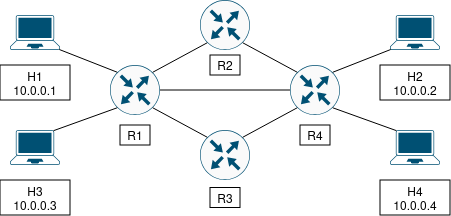

The diagram above was exported from draw.io. Its source (the exported page's mxGraphModel, read from the mxfile embedded in the PNG):
<mxGraphModel dx="1037" dy="499" grid="1" gridSize="10" guides="1" tooltips="1" connect="1" arrows="1" fold="1" page="1" pageScale="1" pageWidth="827" pageHeight="1169" math="0" shadow="0">
  <root>
    <mxCell id="0" />
    <mxCell id="1" parent="0" />
    <mxCell id="rW8NilpTAmEKZug-d9Bo-27" parent="1" style="sketch=0;points=[[0.5,0,0],[1,0.5,0],[0.5,1,0],[0,0.5,0],[0.145,0.145,0],[0.8555,0.145,0],[0.855,0.8555,0],[0.145,0.855,0]];verticalLabelPosition=bottom;html=1;verticalAlign=top;aspect=fixed;align=center;pointerEvents=1;shape=mxgraph.cisco19.rect;prIcon=router;fillColor=#FAFAFA;strokeColor=#005073;" value="" vertex="1">
      <mxGeometry height="50" width="50" x="200" y="410" as="geometry" />
    </mxCell>
    <mxCell id="rW8NilpTAmEKZug-d9Bo-28" parent="1" style="sketch=0;points=[[0.5,0,0],[1,0.5,0],[0.5,1,0],[0,0.5,0],[0.145,0.145,0],[0.8555,0.145,0],[0.855,0.8555,0],[0.145,0.855,0]];verticalLabelPosition=bottom;html=1;verticalAlign=top;aspect=fixed;align=center;pointerEvents=1;shape=mxgraph.cisco19.rect;prIcon=router;fillColor=#FAFAFA;strokeColor=#005073;" value="" vertex="1">
      <mxGeometry height="50" width="50" x="290" y="345" as="geometry" />
    </mxCell>
    <mxCell id="rW8NilpTAmEKZug-d9Bo-29" parent="1" style="sketch=0;points=[[0.5,0,0],[1,0.5,0],[0.5,1,0],[0,0.5,0],[0.145,0.145,0],[0.8555,0.145,0],[0.855,0.8555,0],[0.145,0.855,0]];verticalLabelPosition=bottom;html=1;verticalAlign=top;aspect=fixed;align=center;pointerEvents=1;shape=mxgraph.cisco19.rect;prIcon=router;fillColor=#FAFAFA;strokeColor=#005073;" value="" vertex="1">
      <mxGeometry height="50" width="50" x="290" y="475" as="geometry" />
    </mxCell>
    <mxCell id="rW8NilpTAmEKZug-d9Bo-30" parent="1" style="sketch=0;points=[[0.5,0,0],[1,0.5,0],[0.5,1,0],[0,0.5,0],[0.145,0.145,0],[0.8555,0.145,0],[0.855,0.8555,0],[0.145,0.855,0]];verticalLabelPosition=bottom;html=1;verticalAlign=top;aspect=fixed;align=center;pointerEvents=1;shape=mxgraph.cisco19.rect;prIcon=router;fillColor=#FAFAFA;strokeColor=#005073;" value="" vertex="1">
      <mxGeometry height="50" width="50" x="380" y="410" as="geometry" />
    </mxCell>
    <mxCell id="rW8NilpTAmEKZug-d9Bo-46" parent="1" style="points=[[0.13,0.02,0],[0.5,0,0],[0.87,0.02,0],[0.885,0.4,0],[0.985,0.985,0],[0.5,1,0],[0.015,0.985,0],[0.115,0.4,0]];verticalLabelPosition=bottom;sketch=0;html=1;verticalAlign=top;aspect=fixed;align=center;pointerEvents=1;shape=mxgraph.cisco19.laptop;fillColor=#005073;strokeColor=none;" value="" vertex="1">
      <mxGeometry height="35" width="50" x="100" y="360" as="geometry" />
    </mxCell>
    <mxCell id="rW8NilpTAmEKZug-d9Bo-47" parent="1" style="points=[[0.13,0.02,0],[0.5,0,0],[0.87,0.02,0],[0.885,0.4,0],[0.985,0.985,0],[0.5,1,0],[0.015,0.985,0],[0.115,0.4,0]];verticalLabelPosition=bottom;sketch=0;html=1;verticalAlign=top;aspect=fixed;align=center;pointerEvents=1;shape=mxgraph.cisco19.laptop;fillColor=#005073;strokeColor=none;" value="" vertex="1">
      <mxGeometry height="35" width="50" x="100" y="475" as="geometry" />
    </mxCell>
    <mxCell id="rW8NilpTAmEKZug-d9Bo-51" parent="1" style="points=[[0.13,0.02,0],[0.5,0,0],[0.87,0.02,0],[0.885,0.4,0],[0.985,0.985,0],[0.5,1,0],[0.015,0.985,0],[0.115,0.4,0]];verticalLabelPosition=bottom;sketch=0;html=1;verticalAlign=top;aspect=fixed;align=center;pointerEvents=1;shape=mxgraph.cisco19.laptop;fillColor=#005073;strokeColor=none;" value="" vertex="1">
      <mxGeometry height="35" width="50" x="480" y="360" as="geometry" />
    </mxCell>
    <mxCell id="NRiMBJPDoAjxx0D7wPFD-1" parent="1" style="points=[[0.13,0.02,0],[0.5,0,0],[0.87,0.02,0],[0.885,0.4,0],[0.985,0.985,0],[0.5,1,0],[0.015,0.985,0],[0.115,0.4,0]];verticalLabelPosition=bottom;sketch=0;html=1;verticalAlign=top;aspect=fixed;align=center;pointerEvents=1;shape=mxgraph.cisco19.laptop;fillColor=#005073;strokeColor=none;" value="" vertex="1">
      <mxGeometry height="35" width="50" x="480" y="475" as="geometry" />
    </mxCell>
    <mxCell id="NRiMBJPDoAjxx0D7wPFD-4" edge="1" parent="1" source="rW8NilpTAmEKZug-d9Bo-27" style="endArrow=none;html=1;rounded=0;exitX=1;exitY=0.5;exitDx=0;exitDy=0;exitPerimeter=0;entryX=0;entryY=0.5;entryDx=0;entryDy=0;entryPerimeter=0;" target="rW8NilpTAmEKZug-d9Bo-30" value="">
      <mxGeometry height="50" relative="1" width="50" as="geometry">
        <mxPoint x="260" y="490" as="sourcePoint" />
        <mxPoint x="317" y="522" as="targetPoint" />
      </mxGeometry>
    </mxCell>
    <mxCell id="NRiMBJPDoAjxx0D7wPFD-5" edge="1" parent="1" source="rW8NilpTAmEKZug-d9Bo-47" style="endArrow=none;html=1;rounded=0;exitX=0.87;exitY=0.02;exitDx=0;exitDy=0;exitPerimeter=0;entryX=0.145;entryY=0.855;entryDx=0;entryDy=0;entryPerimeter=0;" target="rW8NilpTAmEKZug-d9Bo-27" value="">
      <mxGeometry height="50" relative="1" width="50" as="geometry">
        <mxPoint x="280" y="450" as="sourcePoint" />
        <mxPoint x="440" y="450" as="targetPoint" />
      </mxGeometry>
    </mxCell>
    <mxCell id="NRiMBJPDoAjxx0D7wPFD-6" edge="1" parent="1" source="NRiMBJPDoAjxx0D7wPFD-1" style="endArrow=none;html=1;rounded=0;exitX=0.13;exitY=0.02;exitDx=0;exitDy=0;exitPerimeter=0;entryX=0.855;entryY=0.8555;entryDx=0;entryDy=0;entryPerimeter=0;" target="rW8NilpTAmEKZug-d9Bo-30" value="">
      <mxGeometry height="50" relative="1" width="50" as="geometry">
        <mxPoint x="210" y="513" as="sourcePoint" />
        <mxPoint x="253" y="490" as="targetPoint" />
      </mxGeometry>
    </mxCell>
    <mxCell id="NRiMBJPDoAjxx0D7wPFD-7" edge="1" parent="1" source="rW8NilpTAmEKZug-d9Bo-51" style="endArrow=none;html=1;rounded=0;exitX=0.015;exitY=0.985;exitDx=0;exitDy=0;exitPerimeter=0;entryX=0.8555;entryY=0.145;entryDx=0;entryDy=0;entryPerimeter=0;" target="rW8NilpTAmEKZug-d9Bo-30" value="">
      <mxGeometry height="50" relative="1" width="50" as="geometry">
        <mxPoint x="514" y="483" as="sourcePoint" />
        <mxPoint x="450" y="460" as="targetPoint" />
      </mxGeometry>
    </mxCell>
    <mxCell id="NRiMBJPDoAjxx0D7wPFD-9" edge="1" parent="1" source="rW8NilpTAmEKZug-d9Bo-46" style="endArrow=none;html=1;rounded=0;exitX=0.985;exitY=0.985;exitDx=0;exitDy=0;exitPerimeter=0;entryX=0.145;entryY=0.145;entryDx=0;entryDy=0;entryPerimeter=0;" target="rW8NilpTAmEKZug-d9Bo-27" value="">
      <mxGeometry height="50" relative="1" width="50" as="geometry">
        <mxPoint x="200" y="513" as="sourcePoint" />
        <mxPoint x="253" y="490" as="targetPoint" />
      </mxGeometry>
    </mxCell>
    <mxCell id="NRiMBJPDoAjxx0D7wPFD-10" edge="1" parent="1" source="rW8NilpTAmEKZug-d9Bo-27" style="endArrow=none;html=1;rounded=0;exitX=0.8555;exitY=0.145;exitDx=0;exitDy=0;exitPerimeter=0;entryX=0.145;entryY=0.855;entryDx=0;entryDy=0;entryPerimeter=0;" target="rW8NilpTAmEKZug-d9Bo-28" value="">
      <mxGeometry height="50" relative="1" width="50" as="geometry">
        <mxPoint x="290" y="440" as="sourcePoint" />
        <mxPoint x="420" y="440" as="targetPoint" />
      </mxGeometry>
    </mxCell>
    <mxCell id="NRiMBJPDoAjxx0D7wPFD-11" edge="1" parent="1" source="rW8NilpTAmEKZug-d9Bo-28" style="endArrow=none;html=1;rounded=0;exitX=0.855;exitY=0.8555;exitDx=0;exitDy=0;exitPerimeter=0;entryX=0.145;entryY=0.145;entryDx=0;entryDy=0;entryPerimeter=0;" target="rW8NilpTAmEKZug-d9Bo-30" value="">
      <mxGeometry height="50" relative="1" width="50" as="geometry">
        <mxPoint x="310" y="442" as="sourcePoint" />
        <mxPoint x="364" y="420" as="targetPoint" />
      </mxGeometry>
    </mxCell>
    <mxCell id="NRiMBJPDoAjxx0D7wPFD-12" edge="1" parent="1" source="rW8NilpTAmEKZug-d9Bo-27" style="endArrow=none;html=1;rounded=0;exitX=0.855;exitY=0.8555;exitDx=0;exitDy=0;exitPerimeter=0;entryX=0.145;entryY=0.145;entryDx=0;entryDy=0;entryPerimeter=0;" target="rW8NilpTAmEKZug-d9Bo-29" value="">
      <mxGeometry height="50" relative="1" width="50" as="geometry">
        <mxPoint x="270" y="432" as="sourcePoint" />
        <mxPoint x="324" y="410" as="targetPoint" />
      </mxGeometry>
    </mxCell>
    <mxCell id="NRiMBJPDoAjxx0D7wPFD-13" edge="1" parent="1" source="rW8NilpTAmEKZug-d9Bo-29" style="endArrow=none;html=1;rounded=0;exitX=0.8555;exitY=0.145;exitDx=0;exitDy=0;exitPerimeter=0;entryX=0.145;entryY=0.855;entryDx=0;entryDy=0;entryPerimeter=0;" target="rW8NilpTAmEKZug-d9Bo-30" value="">
      <mxGeometry height="50" relative="1" width="50" as="geometry">
        <mxPoint x="280" y="460" as="sourcePoint" />
        <mxPoint x="334" y="489" as="targetPoint" />
      </mxGeometry>
    </mxCell>
    <mxCell id="NRiMBJPDoAjxx0D7wPFD-14" parent="1" style="rounded=0;whiteSpace=wrap;html=1;" value="&lt;div&gt;H1&lt;/div&gt;&lt;div&gt;10.0.0.1&lt;/div&gt;" vertex="1">
      <mxGeometry height="35" width="70" x="90" y="410" as="geometry" />
    </mxCell>
    <mxCell id="NRiMBJPDoAjxx0D7wPFD-15" parent="1" style="rounded=0;whiteSpace=wrap;html=1;" value="&lt;div&gt;H3&lt;/div&gt;&lt;div&gt;10.0.0.3&lt;/div&gt;" vertex="1">
      <mxGeometry height="35" width="70" x="90" y="525" as="geometry" />
    </mxCell>
    <mxCell id="NRiMBJPDoAjxx0D7wPFD-16" parent="1" style="rounded=0;whiteSpace=wrap;html=1;" value="&lt;div&gt;H2&lt;/div&gt;&lt;div&gt;10.0.0.2&lt;/div&gt;" vertex="1">
      <mxGeometry height="35" width="70" x="470" y="410" as="geometry" />
    </mxCell>
    <mxCell id="NRiMBJPDoAjxx0D7wPFD-17" parent="1" style="rounded=0;whiteSpace=wrap;html=1;" value="&lt;div&gt;H4&lt;/div&gt;&lt;div&gt;10.0.0.4&lt;/div&gt;" vertex="1">
      <mxGeometry height="35" width="70" x="470" y="525" as="geometry" />
    </mxCell>
    <mxCell id="NRiMBJPDoAjxx0D7wPFD-18" parent="1" style="rounded=0;whiteSpace=wrap;html=1;" value="R1" vertex="1">
      <mxGeometry height="20" width="30" x="210" y="470" as="geometry" />
    </mxCell>
    <mxCell id="NRiMBJPDoAjxx0D7wPFD-19" parent="1" style="rounded=0;whiteSpace=wrap;html=1;" value="R2" vertex="1">
      <mxGeometry height="20" width="30" x="300" y="400" as="geometry" />
    </mxCell>
    <mxCell id="NRiMBJPDoAjxx0D7wPFD-20" parent="1" style="rounded=0;whiteSpace=wrap;html=1;" value="R4" vertex="1">
      <mxGeometry height="20" width="30" x="390" y="470" as="geometry" />
    </mxCell>
    <mxCell id="NRiMBJPDoAjxx0D7wPFD-21" parent="1" style="rounded=0;whiteSpace=wrap;html=1;" value="R3" vertex="1">
      <mxGeometry height="20" width="30" x="300" y="532.5" as="geometry" />
    </mxCell>
  </root>
</mxGraphModel>